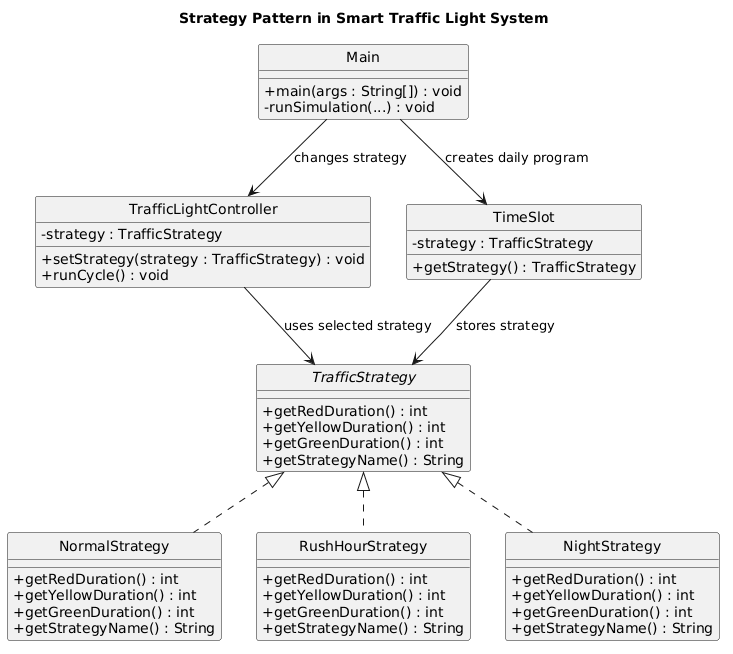

The diagram above was rendered by PlantUML. Its source (embedded in the PNG):
@startuml
title Strategy Pattern in Smart Traffic Light System

hide circle
skinparam classAttributeIconSize 0
skinparam shadowing false
skinparam linetype polyline

interface TrafficStrategy {
    +getRedDuration() : int
    +getYellowDuration() : int
    +getGreenDuration() : int
    +getStrategyName() : String
}

class NormalStrategy {
    +getRedDuration() : int
    +getYellowDuration() : int
    +getGreenDuration() : int
    +getStrategyName() : String
}

class RushHourStrategy {
    +getRedDuration() : int
    +getYellowDuration() : int
    +getGreenDuration() : int
    +getStrategyName() : String
}

class NightStrategy {
    +getRedDuration() : int
    +getYellowDuration() : int
    +getGreenDuration() : int
    +getStrategyName() : String
}

class TrafficLightController {
    -strategy : TrafficStrategy
    +setStrategy(strategy : TrafficStrategy) : void
    +runCycle() : void
}

class TimeSlot {
    -strategy : TrafficStrategy
    +getStrategy() : TrafficStrategy
}

class Main {
    +main(args : String[]) : void
    -runSimulation(...) : void
}

TrafficStrategy <|.. NormalStrategy
TrafficStrategy <|.. RushHourStrategy
TrafficStrategy <|.. NightStrategy

TrafficLightController --> TrafficStrategy : uses selected strategy
TimeSlot --> TrafficStrategy : stores strategy
Main --> TimeSlot : creates daily program
Main --> TrafficLightController : changes strategy
@enduml